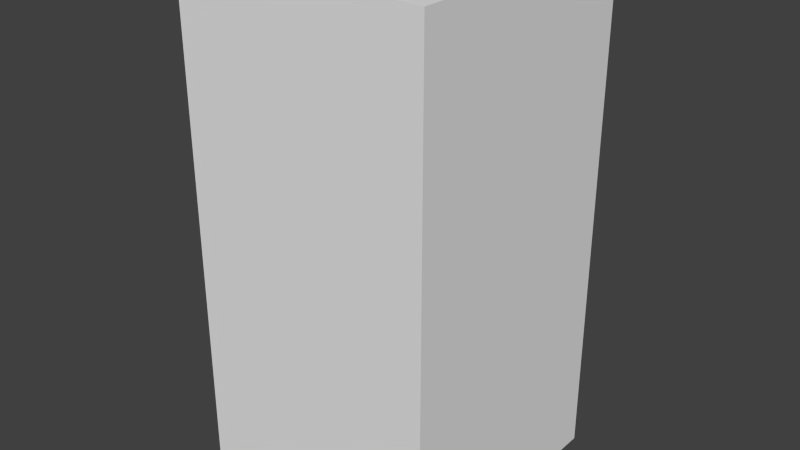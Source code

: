 # Source: blueLeafOne.blend  (saved by Blender 2.68.0; exported with 4.5.12 LTS)
import bpy
from mathutils import Matrix  # noqa: F401  (used for matrix-valued properties, if any)

bpy.ops.wm.read_factory_settings(use_empty=True)
scene = bpy.context.scene
scene.name = 'Scene'

# ---- collections
col_collection_1 = bpy.data.collections.new('Collection 1'); scene.collection.children.link(col_collection_1)

# ---- world
world_world = bpy.data.worlds.new('World'); scene.world = world_world
world_world.color = (0.05088, 0.05088, 0.05088)
world_world.use_sun_shadow = False
world_world.sun_shadow_jitter_overblur = 0.0
world_world.cycles.sampling_method = 'MANUAL'
world_world.cycles.sample_map_resolution = 256

# ---- meshes
me_blueleafone = bpy.data.meshes.new('blueLeafOne')
me_blueleafone.from_pydata([(-0.5, -0.5, -1.0), (-0.5, 0.5, -1.0), (0.5, 0.5, -1.0), (0.5, -0.5, -1.0), (-0.5, -0.5, 1.0), (-0.5, 0.5, 1.0), (0.5, 0.5, 1.0), (0.5, -0.5, 1.0)], [], [(4, 5, 1, 0), (5, 6, 2, 1), (6, 7, 3, 2), (7, 4, 0, 3), (0, 1, 2, 3), (7, 6, 5, 4)])
me_blueleafone.use_remesh_preserve_volume = False
me_blueleafone.use_remesh_preserve_attributes = False
me_blueleafone.use_mirror_vertex_groups = False
me_blueleafone.update()

# ---- objects
ob_blueleafone = bpy.data.objects.new('blueLeafOne', me_blueleafone)

# ---- transforms, parenting, visibility, modifiers, constraints
ob_blueleafone.location = (0.0, 0.0, 0.0)
ob_blueleafone.lineart.crease_threshold = 0.0

# ---- collection membership
col_collection_1.objects.link(ob_blueleafone)

# ---- scene / render settings (as saved in the file)
scene.frame_start = 1; scene.frame_end = 250; scene.frame_set(1)
scene.render.engine = 'BLENDER_EEVEE_NEXT'
scene.render.image_settings.color_mode = 'RGB'
scene.render.image_settings.compression = 90
scene.render.resolution_percentage = 50
scene.render.dither_intensity = 0.0
scene.cycles.use_denoising = False
scene.cycles.samples = 10
scene.cycles.sampling_pattern = 'TABULATED_SOBOL'
scene.cycles.light_sampling_threshold = 0.0
scene.cycles.use_adaptive_sampling = False
scene.cycles.use_light_tree = False
scene.cycles.blur_glossy = 0.0
scene.cycles.volume_bounces = 1
scene.cycles.pixel_filter_type = 'GAUSSIAN'
scene.cycles.sample_clamp_indirect = 0.0
scene.view_settings.view_transform = 'Standard'
bpy.context.view_layer.update()

# ---- added for rendering (the .blend has no active camera and no usable light): camera, sun
cam_auto = bpy.data.cameras.new('AutoCamera')
cam_auto.lens = 50.0
cam_auto.sensor_width = 36.0
cam_auto.clip_end = 1000.0
ob_auto_camera = bpy.data.objects.new('AutoCamera', cam_auto)
scene.collection.objects.link(ob_auto_camera)
ob_auto_camera.location = (2.26633, -2.71959, 1.81306)
ob_auto_camera.rotation_euler = (1.09748, -7.21219e-08, 0.694738)
scene.camera = ob_auto_camera
light_auto_sun = bpy.data.lights.new('AutoSun', 'SUN')
light_auto_sun.energy = 3.0
light_auto_sun.angle = 0.0523599
ob_auto_sun = bpy.data.objects.new('AutoSun', light_auto_sun)
scene.collection.objects.link(ob_auto_sun)
ob_auto_sun.rotation_euler = (0.872665, 0.174533, 0.523599)
bpy.context.view_layer.update()
